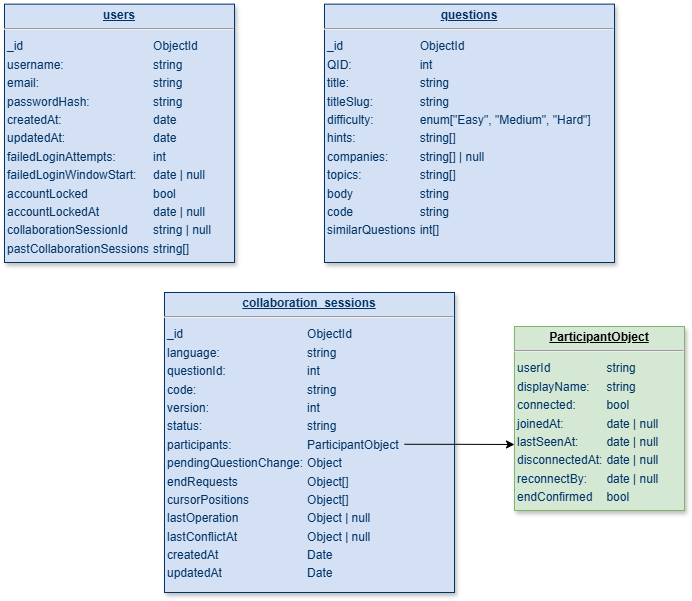

The diagram above was exported from draw.io. Its source (the exported page's mxGraphModel, read from the mxfile embedded in the PNG):
<mxGraphModel dx="860" dy="543" grid="1" gridSize="10" guides="1" tooltips="1" connect="1" arrows="1" fold="1" page="1" pageScale="1" pageWidth="826" pageHeight="1169" background="none" math="0" shadow="0">
  <root>
    <mxCell id="0" />
    <mxCell id="1" parent="0" />
    <mxCell id="25" value="&lt;p style=&quot;margin: 0px; margin-top: 4px; text-align: center; text-decoration: underline;&quot;&gt;&lt;strong&gt;users&lt;/strong&gt;&lt;/p&gt;&lt;hr&gt;&lt;table style=&quot;background-color: transparent; color: light-dark(rgb(0, 51, 102), rgb(161, 205, 249));&quot;&gt;&lt;tbody&gt;&lt;tr&gt;&lt;td&gt;_id&lt;/td&gt;&lt;td&gt;ObjectId&lt;/td&gt;&lt;/tr&gt;&lt;tr&gt;&lt;td&gt;username:&lt;/td&gt;&lt;td&gt;string&lt;/td&gt;&lt;/tr&gt;&lt;tr&gt;&lt;td&gt;email:&lt;/td&gt;&lt;td&gt;string&lt;/td&gt;&lt;/tr&gt;&lt;tr&gt;&lt;td&gt;passwordHash:&lt;/td&gt;&lt;td&gt;string&lt;/td&gt;&lt;/tr&gt;&lt;tr&gt;&lt;td&gt;createdAt:&lt;/td&gt;&lt;td&gt;date&lt;/td&gt;&lt;/tr&gt;&lt;tr&gt;&lt;td&gt;updatedAt:&lt;/td&gt;&lt;td&gt;date&lt;/td&gt;&lt;/tr&gt;&lt;tr&gt;&lt;td&gt;failedLoginAttempts:&lt;/td&gt;&lt;td&gt;int&lt;/td&gt;&lt;/tr&gt;&lt;tr&gt;&lt;td&gt;failedLoginWindowStart:&lt;/td&gt;&lt;td&gt;date | null&lt;/td&gt;&lt;/tr&gt;&lt;tr&gt;&lt;td&gt;accountLocked&lt;/td&gt;&lt;td&gt;bool&lt;/td&gt;&lt;/tr&gt;&lt;tr&gt;&lt;td&gt;accountLockedAt&lt;/td&gt;&lt;td&gt;date | null&lt;/td&gt;&lt;/tr&gt;&lt;tr&gt;&lt;td&gt;collaborationSessionId&lt;/td&gt;&lt;td&gt;string | null&lt;/td&gt;&lt;/tr&gt;&lt;tr&gt;&lt;td&gt;pastCollaborationSessions&lt;/td&gt;&lt;td&gt;string[]&lt;/td&gt;&lt;/tr&gt;&lt;/tbody&gt;&lt;/table&gt;&lt;br&gt;&lt;p&gt;&lt;/p&gt;" style="verticalAlign=top;align=left;overflow=fill;fontSize=12;fontFamily=Helvetica;html=1;strokeColor=#003366;shadow=1;fillColor=#D4E1F5;fontColor=#003366" parent="1" vertex="1">
      <mxGeometry x="40" y="21.64" width="230" height="258.36" as="geometry" />
    </mxCell>
    <mxCell id="1bCQR22PjD4e2PDbR59C-114" value="&lt;p style=&quot;margin: 0px; margin-top: 4px; text-align: center; text-decoration: underline;&quot;&gt;&lt;b&gt;questions&lt;/b&gt;&lt;/p&gt;&lt;hr&gt;&lt;table style=&quot;background-color: transparent; color: light-dark(rgb(0, 51, 102), rgb(161, 205, 249));&quot;&gt;&lt;tbody&gt;&lt;tr&gt;&lt;td&gt;_id&lt;/td&gt;&lt;td&gt;ObjectId&lt;/td&gt;&lt;/tr&gt;&lt;tr&gt;&lt;td&gt;QID:&lt;/td&gt;&lt;td&gt;int&lt;/td&gt;&lt;/tr&gt;&lt;tr&gt;&lt;td&gt;title:&lt;/td&gt;&lt;td&gt;string&lt;/td&gt;&lt;/tr&gt;&lt;tr&gt;&lt;td&gt;titleSlug:&lt;/td&gt;&lt;td&gt;string&lt;/td&gt;&lt;/tr&gt;&lt;tr&gt;&lt;td&gt;difficulty:&lt;/td&gt;&lt;td&gt;enum[&quot;Easy&quot;, &quot;Medium&quot;, &quot;Hard&quot;]&lt;/td&gt;&lt;/tr&gt;&lt;tr&gt;&lt;td&gt;hints:&lt;/td&gt;&lt;td&gt;string[]&lt;/td&gt;&lt;/tr&gt;&lt;tr&gt;&lt;td&gt;companies:&lt;/td&gt;&lt;td&gt;string[] | null&lt;/td&gt;&lt;/tr&gt;&lt;tr&gt;&lt;td&gt;topics:&lt;/td&gt;&lt;td&gt;string[]&lt;/td&gt;&lt;/tr&gt;&lt;tr&gt;&lt;td&gt;body&lt;/td&gt;&lt;td&gt;string&lt;/td&gt;&lt;/tr&gt;&lt;tr&gt;&lt;td&gt;code&lt;/td&gt;&lt;td&gt;string&lt;/td&gt;&lt;/tr&gt;&lt;tr&gt;&lt;td&gt;similarQuestions&lt;/td&gt;&lt;td&gt;int[]&lt;/td&gt;&lt;/tr&gt;&lt;/tbody&gt;&lt;/table&gt;&lt;br&gt;&lt;p&gt;&lt;/p&gt;" style="verticalAlign=top;align=left;overflow=fill;fontSize=12;fontFamily=Helvetica;html=1;strokeColor=#003366;shadow=1;fillColor=#D4E1F5;fontColor=#003366" parent="1" vertex="1">
      <mxGeometry x="360" y="21.64" width="290" height="258.36" as="geometry" />
    </mxCell>
    <mxCell id="1bCQR22PjD4e2PDbR59C-115" value="&lt;p style=&quot;margin: 0px; margin-top: 4px; text-align: center; text-decoration: underline;&quot;&gt;&lt;b&gt;collaboration_sessions&lt;/b&gt;&lt;/p&gt;&lt;hr&gt;&lt;table style=&quot;background-color: transparent; color: light-dark(rgb(0, 51, 102), rgb(161, 205, 249));&quot;&gt;&lt;tbody&gt;&lt;tr&gt;&lt;td&gt;_id&lt;/td&gt;&lt;td&gt;ObjectId&lt;/td&gt;&lt;/tr&gt;&lt;tr&gt;&lt;td&gt;language:&lt;/td&gt;&lt;td&gt;string&lt;/td&gt;&lt;/tr&gt;&lt;tr&gt;&lt;td&gt;questionId:&lt;/td&gt;&lt;td&gt;int&lt;/td&gt;&lt;/tr&gt;&lt;tr&gt;&lt;td&gt;code:&lt;/td&gt;&lt;td&gt;string&lt;/td&gt;&lt;/tr&gt;&lt;tr&gt;&lt;td&gt;version:&lt;/td&gt;&lt;td&gt;int&lt;/td&gt;&lt;/tr&gt;&lt;tr&gt;&lt;td&gt;status:&lt;/td&gt;&lt;td&gt;string&lt;/td&gt;&lt;/tr&gt;&lt;tr&gt;&lt;td&gt;participants:&lt;/td&gt;&lt;td&gt;ParticipantObject&lt;/td&gt;&lt;/tr&gt;&lt;tr&gt;&lt;td&gt;pendingQuestionChange:&lt;/td&gt;&lt;td&gt;Object&lt;/td&gt;&lt;/tr&gt;&lt;tr&gt;&lt;td&gt;endRequests&lt;/td&gt;&lt;td&gt;Object[]&lt;/td&gt;&lt;/tr&gt;&lt;tr&gt;&lt;td&gt;cursorPositions&lt;/td&gt;&lt;td&gt;Object[]&lt;/td&gt;&lt;/tr&gt;&lt;tr&gt;&lt;td&gt;lastOperation&lt;/td&gt;&lt;td&gt;Object | null&lt;/td&gt;&lt;/tr&gt;&lt;tr&gt;&lt;td&gt;lastConflictAt&lt;/td&gt;&lt;td&gt;Object | null&lt;/td&gt;&lt;/tr&gt;&lt;tr&gt;&lt;td&gt;createdAt&lt;/td&gt;&lt;td&gt;Date&lt;/td&gt;&lt;/tr&gt;&lt;tr&gt;&lt;td&gt;updatedAt&lt;/td&gt;&lt;td&gt;Date&lt;/td&gt;&lt;/tr&gt;&lt;/tbody&gt;&lt;/table&gt;&lt;br&gt;&lt;p&gt;&lt;/p&gt;" style="verticalAlign=top;align=left;overflow=fill;fontSize=12;fontFamily=Helvetica;html=1;strokeColor=#003366;shadow=1;fillColor=#D4E1F5;fontColor=#003366" parent="1" vertex="1">
      <mxGeometry x="200" y="310" width="290" height="300" as="geometry" />
    </mxCell>
    <mxCell id="1bCQR22PjD4e2PDbR59C-118" style="edgeStyle=orthogonalEdgeStyle;rounded=0;orthogonalLoop=1;jettySize=auto;html=1;exitX=0.724;exitY=0.503;exitDx=0;exitDy=0;exitPerimeter=0;" parent="1" edge="1">
      <mxGeometry relative="1" as="geometry">
        <mxPoint x="550" y="462" as="targetPoint" />
        <mxPoint x="440" y="461.77507999999995" as="sourcePoint" />
      </mxGeometry>
    </mxCell>
    <mxCell id="1bCQR22PjD4e2PDbR59C-120" value="&lt;p style=&quot;margin: 0px; margin-top: 4px; text-align: center; text-decoration: underline;&quot;&gt;&lt;b&gt;ParticipantObject&lt;/b&gt;&lt;/p&gt;&lt;hr&gt;&lt;table style=&quot;background-color: transparent; color: light-dark(rgb(0, 51, 102), rgb(161, 205, 249));&quot;&gt;&lt;tbody&gt;&lt;tr&gt;&lt;td&gt;userId&lt;/td&gt;&lt;td&gt;string&lt;/td&gt;&lt;/tr&gt;&lt;tr&gt;&lt;td&gt;displayName:&lt;/td&gt;&lt;td&gt;string&lt;/td&gt;&lt;/tr&gt;&lt;tr&gt;&lt;td&gt;connected:&lt;/td&gt;&lt;td&gt;bool&lt;/td&gt;&lt;/tr&gt;&lt;tr&gt;&lt;td&gt;joinedAt:&lt;/td&gt;&lt;td&gt;date | null&lt;/td&gt;&lt;/tr&gt;&lt;tr&gt;&lt;td&gt;lastSeenAt:&lt;/td&gt;&lt;td&gt;date | null&lt;/td&gt;&lt;/tr&gt;&lt;tr&gt;&lt;td&gt;disconnectedAt:&lt;/td&gt;&lt;td&gt;date | null&lt;/td&gt;&lt;/tr&gt;&lt;tr&gt;&lt;td&gt;reconnectBy:&lt;/td&gt;&lt;td&gt;date | null&lt;/td&gt;&lt;/tr&gt;&lt;tr&gt;&lt;td&gt;endConfirmed&lt;/td&gt;&lt;td&gt;bool&lt;/td&gt;&lt;/tr&gt;&lt;tr&gt;&lt;td&gt;&lt;br&gt;&lt;/td&gt;&lt;td&gt;&lt;/td&gt;&lt;/tr&gt;&lt;/tbody&gt;&lt;/table&gt;&lt;br&gt;&lt;p&gt;&lt;/p&gt;" style="verticalAlign=top;align=left;overflow=fill;fontSize=12;fontFamily=Helvetica;html=1;strokeColor=#82b366;shadow=1;fillColor=#d5e8d4;" parent="1" vertex="1">
      <mxGeometry x="550" y="344" width="170" height="184" as="geometry" />
    </mxCell>
  </root>
</mxGraphModel>